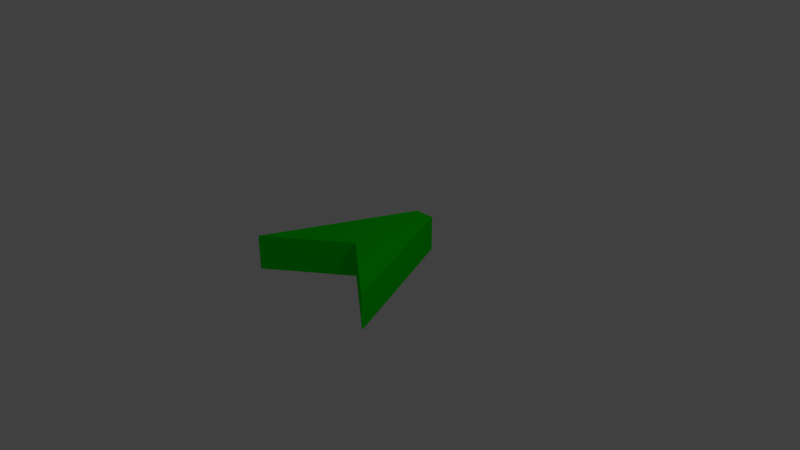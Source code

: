# Source: Player.blend  (saved by Blender 2.79.0; exported with 4.5.12 LTS)
import bpy
from mathutils import Matrix  # noqa: F401  (used for matrix-valued properties, if any)

bpy.ops.wm.read_factory_settings(use_empty=True)
scene = bpy.context.scene
scene.name = 'Scene'

# ---- collections
col_collection_1 = bpy.data.collections.new('Collection 1'); scene.collection.children.link(col_collection_1)

# ---- materials (node trees are filled in below, after node groups)
mat_material = bpy.data.materials.new('Material')
mat_material.alpha_threshold = 0.0
mat_material.use_transparent_shadow = False
mat_material.diffuse_color = (0.0, 0.8, 0.0001807, 1.0)
mat_material.roughness = 0.5
mat_material.line_color = (0.0, 0.0, 0.0, 1.0)

# ---- material node trees

# ---- world
world_world = bpy.data.worlds.new('World'); scene.world = world_world
world_world.color = (0.05088, 0.05088, 0.05088)
world_world.use_sun_shadow = False
world_world.sun_shadow_jitter_overblur = 0.0
world_world.cycles.sampling_method = 'MANUAL'

# ---- cameras
cam_camera = bpy.data.cameras.new('Camera')
cam_camera.clip_end = 100.0
cam_camera.lens = 35.0
cam_camera.sensor_width = 32.0
cam_camera.sensor_height = 18.0
cam_camera.ortho_scale = 7.314
cam_camera.dof.focus_distance = 0.0
cam_camera.dof.aperture_fstop = 128.0

# ---- lights
light_lamp = bpy.data.lights.new('Lamp', 'POINT')
light_lamp.transmission_factor = 0.0
light_lamp.cutoff_distance = 30.0
light_lamp.energy = 100.0
light_lamp.shadow_buffer_clip_start = 1.001
light_lamp.shadow_soft_size = 0.1
light_lamp.shadow_maximum_resolution = 0.006
light_lamp.use_absolute_resolution = True

# ---- meshes
me_cube = bpy.data.meshes.new('Cube')
me_cube.from_pydata([(0.1433, 1.0, -0.24), (1.0, -1.0, -0.24), (-1.0, -1.0, -0.24), (-0.1432, 1.0, -0.24), (0.1433, 1.0, 0.24), (1.0, -1.0, 0.24), (-1.0, -1.0, 0.24), (-0.1432, 1.0, 0.24), (0.0, -0.2266, -0.24), (1.0, -1.0, 0.0), (-1.0, -1.0, 0.0), (-5.364e-07, -0.2266, 0.24), (-2.98e-07, -0.2266, 0.0)], [], [(0, 1, 8, 2, 3), (4, 7, 6, 11, 5), (0, 4, 5, 9, 1), (12, 11, 6, 10), (2, 10, 6, 7, 3), (4, 0, 3, 7), (8, 12, 10, 2), (1, 9, 12, 8), (9, 5, 11, 12)])
me_cube.materials.append(mat_material)
me_cube.use_remesh_preserve_volume = False
me_cube.use_remesh_preserve_attributes = False
me_cube.use_mirror_vertex_groups = False
me_cube.update()

# ---- objects
ob_cube = bpy.data.objects.new('Cube', me_cube)
ob_lamp = bpy.data.objects.new('Lamp', light_lamp)
ob_camera = bpy.data.objects.new('Camera', cam_camera)

# ---- transforms, parenting, visibility, modifiers, constraints
ob_cube.location = (0.0, 0.0, 0.0)
ob_cube.lock_rotations_4d = False
ob_cube.empty_display_type = 'ARROWS'
ob_cube.lineart.crease_threshold = 0.0
ob_lamp.location = (4.076, 1.005, 5.904)
ob_lamp.rotation_euler = (0.6503, 0.05522, 1.866)
ob_lamp.lock_rotations_4d = False
ob_lamp.empty_display_type = 'ARROWS'
ob_lamp.color = (0.0, 0.0, 0.0, 0.0)
ob_lamp.lineart.crease_threshold = 0.0
ob_camera.location = (7.481, -6.508, 5.344)
ob_camera.rotation_euler = (1.109, 0.0, 0.8149)
ob_camera.lock_rotations_4d = False
ob_camera.empty_display_type = 'ARROWS'
ob_camera.color = (0.0, 0.0, 0.0, 0.0)
ob_camera.display_type = 'WIRE'
ob_camera.lineart.crease_threshold = 0.0

# ---- collection membership
col_collection_1.objects.link(ob_cube)
col_collection_1.objects.link(ob_lamp)
col_collection_1.objects.link(ob_camera)

# ---- scene / render settings (as saved in the file)
scene.camera = ob_camera
scene.frame_start = 1; scene.frame_end = 250; scene.frame_set(1)
scene.render.engine = 'BLENDER_EEVEE_NEXT'
scene.render.resolution_percentage = 50
scene.render.dither_intensity = 0.0
scene.cycles.use_denoising = False
scene.cycles.samples = 128
scene.cycles.sampling_pattern = 'TABULATED_SOBOL'
scene.cycles.use_adaptive_sampling = False
scene.cycles.use_light_tree = False
scene.cycles.blur_glossy = 0.0
scene.cycles.sample_clamp_indirect = 0.0
scene.view_settings.view_transform = 'Standard'
bpy.context.view_layer.update()
